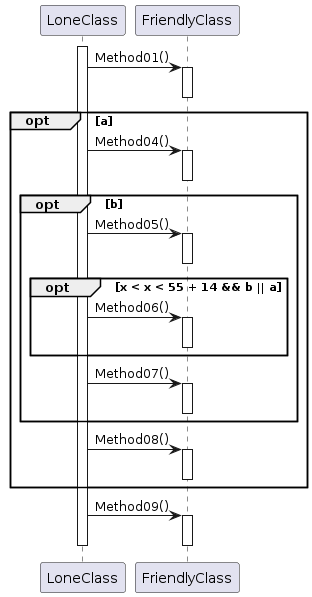

The diagram above was rendered by PlantUML. Its source (embedded in the PNG):
@startuml
activate LoneClass

LoneClass -> FriendlyClass : Method01()
activate FriendlyClass
deactivate FriendlyClass

opt a
    LoneClass -> FriendlyClass : Method04()
    activate FriendlyClass
    deactivate FriendlyClass

    opt b
        LoneClass -> FriendlyClass : Method05()
        activate FriendlyClass
        deactivate FriendlyClass

        opt x < x < 55 + 14 && b || a
            LoneClass -> FriendlyClass : Method06()
            activate FriendlyClass
            deactivate FriendlyClass
        end
        
        LoneClass -> FriendlyClass : Method07()
        activate FriendlyClass
        deactivate FriendlyClass
    end

    LoneClass -> FriendlyClass : Method08()
    activate FriendlyClass
    deactivate FriendlyClass
end

LoneClass -> FriendlyClass : Method09()
activate FriendlyClass
deactivate FriendlyClass

deactivate LoneClass
@enduml